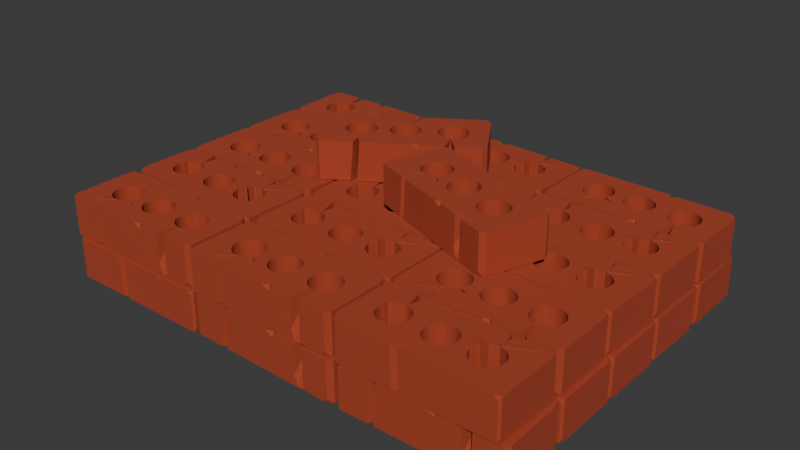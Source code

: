 # Source: bricks_cracks.blend  (saved by Blender 5.2.44; exported with 4.5.12 LTS)
import bpy
from mathutils import Matrix  # noqa: F401  (used for matrix-valued properties, if any)

bpy.ops.wm.read_factory_settings(use_empty=True)
scene = bpy.context.scene
scene.name = 'Scene'

# ---- collections
col_collection = bpy.data.collections.new('Collection'); scene.collection.children.link(col_collection)

# ---- materials (node trees are filled in below, after node groups)
mat_brick = bpy.data.materials.new('Brick')
mat_brick.alpha_threshold = 0.0
mat_brick.use_backface_culling_lightprobe_volume = False
mat_brick.use_transparent_shadow = False
mat_brick.roughness = 0.5
mat_brick.line_color = (0.0, 0.0, 0.0, 1.0)

# ---- material node trees
mat_brick.use_nodes = True; mat_brick.node_tree.nodes.clear()
_N = mat_brick.node_tree.nodes; _L = mat_brick.node_tree.links
n0 = _N.new('ShaderNodeOutputMaterial'); n0.name = 'Material Output'; n0.location = (300, 300)
n1 = _N.new('ShaderNodeBsdfPrincipled'); n1.name = 'Principled BSDF'; n1.location = (10, 300)
n1.inputs[0].default_value = (0.3927, 0.0531, 0.0201, 1.0)
n1.inputs[2].default_value = 1.0
n1.inputs[3].default_value = 1.45
_L.new(n1.outputs[0], n0.inputs[0])
n0.is_active_output = True

# ---- world
world_world = bpy.data.worlds.new('World'); scene.world = world_world
world_world.use_nodes = True; world_world.node_tree.nodes.clear()
_N = world_world.node_tree.nodes; _L = world_world.node_tree.links
n0 = _N.new('ShaderNodeOutputWorld'); n0.name = 'World Output'; n0.location = (300, 300)
n1 = _N.new('ShaderNodeBackground'); n1.name = 'Background'; n1.location = (10, 300)
n1.inputs[0].default_value = (0.05088, 0.05088, 0.05088, 1.0)
_L.new(n1.outputs[0], n0.inputs[0])
n0.is_active_output = True
world_world.color = (0.05088, 0.05088, 0.05088)
world_world.use_sun_shadow = False
world_world.sun_shadow_jitter_overblur = 0.0

# ---- meshes
me_cube = bpy.data.meshes.new('Cube')
me_cube.from_pydata([(-0.08203, 0.0, 0.2147), (-0.08046, -0.016, 0.2147), (-0.08046, 0.016, 0.2147), (-0.07579, -0.03139, 0.2147), (-0.07579, 0.03139, 0.2147), (-0.06821, 0.04557, 0.2147), (-0.05801, 0.05801, 0.2147), (-0.04643, 0.06991, 0.2147), (-0.03224, 0.07749, 0.2147), (0.016, 0.08046, 0.2147), (0.0, 0.08203, 0.2147), (-0.016, 0.08046, 0.2147), (0.06821, 0.04557, 0.2147), (0.05801, 0.05801, 0.2147), (0.04557, 0.06821, 0.2147), (0.03139, 0.07579, 0.2147), (-0.06821, -0.04557, 0.2147), (-0.04557, -0.06821, 0.2147), (-0.05801, -0.05801, 0.2147), (-0.016, -0.08046, 0.2147), (0.01895, -0.0834, 0.2147), (0.002944, -0.08498, 0.2147), (-0.03139, -0.07579, 0.2147), (0.08203, 0.0, 0.2147), (0.08046, -0.016, 0.2147), (0.08046, 0.016, 0.2147), (0.07579, 0.03139, 0.2147), (0.04557, -0.06821, 0.2147), (0.05801, -0.05801, 0.2147), (0.06821, -0.04557, 0.2147), (0.07579, -0.03139, 0.2147), (0.03139, -0.07579, 0.2147), (-0.06821, 0.04557, -0.001972), (-0.05801, 0.05801, -0.001972), (-0.04643, 0.06991, -0.001972), (-0.016, 0.08046, -0.001972), (0.016, 0.08046, -0.001972), (0.0, 0.08203, -0.001972), (-0.03224, 0.07749, -0.001972), (0.08203, 0.0, -0.001972), (0.08046, -0.016, -0.001972), (0.08046, 0.016, -0.001972), (0.07579, 0.03139, -0.001972), (0.07579, -0.03139, -0.001972), (0.06821, 0.04557, -0.001972), (0.05801, 0.05801, -0.001972), (0.04557, 0.06821, -0.001972), (0.03139, 0.07579, -0.001972), (-0.08203, 0.0, -0.001972), (-0.08046, -0.016, -0.001972), (-0.08046, 0.016, -0.001972), (-0.04557, -0.06821, -0.001972), (-0.05801, -0.05801, -0.001972), (-0.06821, -0.04557, -0.001972), (-0.07579, -0.03139, -0.001972), (-0.07579, 0.03139, -0.001972), (-0.03139, -0.07579, -0.001972), (0.01895, -0.0834, -0.001972), (0.002944, -0.08498, -0.001972), (-0.016, -0.08046, -0.001972), (0.06821, -0.04557, -0.001972), (0.03139, -0.07579, -0.001972), (0.04557, -0.06821, -0.001972), (0.05801, -0.05801, -0.001972), (-0.3289, 0.0, 0.2147), (-0.3273, -0.016, 0.2147), (-0.3227, -0.03139, 0.2147), (-0.3273, 0.016, 0.2147), (-0.3234, 0.03286, 0.2147), (-0.2932, 0.06968, 0.2147), (-0.2783, -0.07579, 0.2147), (-0.2924, -0.06821, 0.2147), (-0.3049, -0.05801, 0.2147), (-0.3151, -0.04557, 0.2147), (-0.3239, 0.05073, 0.2147), (-0.3137, 0.06316, 0.2147), (-0.2629, -0.08046, 0.2147), (-0.2155, -0.07579, 0.2147), (-0.2309, -0.08046, 0.2147), (-0.2469, -0.08203, 0.2147), (-0.1648, 0.0, 0.2147), (-0.1664, -0.016, 0.2147), (-0.1874, -0.06021, 0.2147), (-0.1787, -0.04557, 0.2147), (-0.1711, -0.03139, 0.2147), (-0.1998, -0.07042, 0.2147), (-0.2783, 0.07579, 0.2147), (-0.1664, 0.016, 0.2147), (-0.2607, 0.0834, 0.2147), (-0.1697, 0.02667, 0.2147), (-0.1753, 0.03931, 0.2147), (-0.1711, 0.03139, 0.2147), (-0.2447, 0.08498, 0.2147), (-0.1787, 0.04557, 0.2147), (-0.2309, 0.08046, 0.2147), (-0.2155, 0.07579, 0.2147), (-0.1889, 0.05801, 0.2147), (-0.2013, 0.06821, 0.2147), (-0.3289, 0.0, -0.001972), (-0.3273, -0.016, -0.001972), (-0.3227, -0.03139, -0.001972), (-0.3273, 0.016, -0.001972), (-0.3234, 0.03286, -0.001972), (-0.2932, 0.06968, -0.001972), (-0.2783, -0.07579, -0.001972), (-0.2924, -0.06821, -0.001972), (-0.3049, -0.05801, -0.001972), (-0.3151, -0.04557, -0.001972), (-0.3239, 0.05073, -0.001972), (-0.3137, 0.06316, -0.001972), (-0.2629, -0.08046, -0.001972), (-0.2155, -0.07579, -0.001972), (-0.2309, -0.08046, -0.001972), (-0.2469, -0.08203, -0.001972), (-0.1648, 0.0, -0.001972), (-0.1664, -0.016, -0.001972), (-0.1874, -0.06021, -0.001972), (-0.1787, -0.04557, -0.001972), (-0.1711, -0.03139, -0.001972), (-0.1998, -0.07042, -0.001972), (-0.2783, 0.07579, -0.001972), (-0.1664, 0.016, -0.001972), (-0.2607, 0.0834, -0.001972), (-0.1753, 0.03931, -0.001972), (-0.1711, 0.03139, -0.001972), (-0.2447, 0.08498, -0.001972), (-0.1787, 0.04557, -0.001972), (-0.2309, 0.08046, -0.001972), (-0.2155, 0.07579, -0.001972), (-0.1889, 0.05801, -0.001972), (-0.2013, 0.06821, -0.001972), (0.1447, -0.001634, 0.2171), (0.1512, 0.016, 0.2147), (0.1559, 0.03139, 0.2147), (0.1635, 0.04557, 0.2147), (0.1047, 0.07264, 0.2147), (0.2157, 0.08046, 0.2147), (0.2003, 0.07579, 0.2147), (0.2477, 0.08046, 0.2147), (0.23, 0.08554, 0.2177), (0.1861, 0.06821, 0.2147), (0.2773, -0.06821, 0.2147), (0.2897, -0.05801, 0.2147), (0.3137, 0.0, 0.2147), (0.3121, -0.016, 0.2147), (0.3121, 0.016, 0.2147), (0.3075, -0.03139, 0.2147), (0.3075, 0.03139, 0.2147), (0.2999, -0.04557, 0.2147), (0.2999, 0.04557, 0.2147), (0.2897, 0.05801, 0.2147), (0.2773, 0.06821, 0.2147), (0.2631, -0.07579, 0.2147), (0.2631, 0.07579, 0.2147), (0.1511, -0.01522, 0.2147), (0.1512, -0.016, 0.2147), (0.2477, -0.08046, 0.2147), (0.1546, -0.02725, 0.2147), (0.1559, -0.03139, 0.2147), (0.1737, -0.05801, 0.2147), (0.1635, -0.04557, 0.2147), (0.2317, -0.08203, 0.2147), (0.2157, -0.08046, 0.2147), (0.1861, -0.06821, 0.2147), (0.2003, -0.07579, 0.2147), (0.1447, -0.001634, 0.0005018), (0.1512, 0.016, -0.001972), (0.1559, 0.03139, -0.001972), (0.1635, 0.04557, -0.001972), (0.1047, 0.07264, -0.001972), (0.2157, 0.08046, -0.001972), (0.2003, 0.07579, -0.001972), (0.2477, 0.08046, -0.001972), (0.23, 0.08554, 0.001042), (0.1861, 0.06821, -0.001972), (0.2773, -0.06821, -0.001972), (0.2897, -0.05801, -0.001972), (0.3137, 0.0, -0.001972), (0.3121, -0.016, -0.001972), (0.3121, 0.016, -0.001972), (0.3075, -0.03139, -0.001972), (0.3075, 0.03139, -0.001972), (0.2999, -0.04557, -0.001972), (0.2999, 0.04557, -0.001972), (0.2897, 0.05801, -0.001972), (0.2773, 0.06821, -0.001972), (0.2631, -0.07579, -0.001972), (0.2631, 0.07579, -0.001972), (0.1511, -0.01522, -0.001972), (0.1512, -0.016, -0.001972), (0.2477, -0.08046, -0.001972), (0.1546, -0.02725, -0.001972), (0.1559, -0.03139, -0.001972), (0.1737, -0.05801, -0.001972), (0.1635, -0.04557, -0.001972), (0.2317, -0.08203, -0.001972), (0.2157, -0.08046, -0.001972), (0.1861, -0.06821, -0.001972), (0.2003, -0.07579, -0.001972), (-0.4024, -0.1895, 0.2147), (-0.4038, -0.1804, 0.2147), (-0.4024, -0.1895, 0.2147), (-0.4024, -0.1895, -0.001972), (-0.4329, -0.159, -0.001972), (-0.4038, -0.1804, -0.001972), (-0.4024, -0.1895, -0.001972), (-0.4093, 0.1895, 0.2147), (-0.4329, 0.1659, 0.2147), (-0.4329, 0.1659, -0.001972), (0.4329, -0.1787, 0.2147), (0.4221, -0.1895, -0.001972), (0.4206, 0.1895, 0.2147), (0.4211, 0.1858, 0.2147), (0.4206, 0.1895, -0.001972), (0.4329, 0.1772, -0.001972), (0.4211, 0.1858, -0.001972), (-0.4329, -0.1355, 0.2147), (-0.4329, -0.159, 0.1912), (-0.4163, -0.1756, 0.2147), (-0.4139, -0.1729, 0.2147), (0.4005, -0.1895, 0.2147), (0.4221, -0.1895, 0.193), (0.4328, -0.1787, 0.2147), (-0.3852, 0.1895, -0.001972), (-0.4264, 0.1724, -0.001972), (-0.4093, 0.1895, 0.02216), (0.4329, -0.1546, -0.001972), (0.4329, -0.1787, 0.02216), (0.4221, -0.1894, -0.001972), (0.4329, 0.1531, 0.2147), (0.4329, 0.1772, 0.1905), (0.4206, 0.1894, 0.2147), (0.4212, 0.1858, 0.2147), (0.1924, -0.1895, 0.2147), (0.2179, -0.1895, 0.2147), (0.1958, -0.1824, 0.2147), (0.1974, -0.1895, 0.1969), (0.1233, -0.1895, -0.001972), (0.09779, -0.1895, -0.001972), (0.105, -0.1792, -0.001972), (0.1105, -0.1895, -0.001972), (-0.264, 0.1882, 0.0001034), (-0.2088, 0.1895, -0.001972), (-0.264, 0.1882, 0.0001034), (-0.09932, 0.1895, 0.2147), (-0.07378, 0.1679, 0.2134), (-0.04628, 0.1895, 0.2147), (-0.08871, 0.1895, 0.1934), (-0.2563, 0.08383, -0.001972), (0.2284, 0.1255, 0.2147), (0.2286, 0.1255, -0.001972), (-0.02361, -0.07815, -0.001972), (-0.264, 0.1882, 0.0001034), (-0.2131, 0.1885, 0.05613), (-0.2088, 0.1895, -0.00193), (-0.2316, 0.188, 0.002738), (-0.2316, 0.188, 0.002738), (0.2273, 0.1895, -0.001972), (0.261, 0.1895, -0.001972), (0.2286, 0.1256, -0.001972), (0.2286, 0.1256, -0.001972), (-0.05632, -0.1908, -0.001972), (-0.09792, -0.1882, -0.001972), (-0.02911, -0.09045, -0.001972), (-0.02911, -0.09045, -0.001972), (0.2439, 0.1895, 0.2147), (0.2109, 0.1909, 0.2147), (0.2284, 0.1255, 0.2147), (0.2284, 0.1255, 0.2147), (-0.108, -0.1882, 0.2147), (-0.06639, -0.1908, 0.2147), (-0.01433, -0.1059, 0.2147), (-0.01433, -0.1059, 0.2147), (-0.2193, 0.1877, 0.2147), (-0.269, 0.1901, 0.2147), (-0.2424, 0.09014, 0.2147), (-0.2417, 0.09207, 0.2147)], [], [(91, 89, 1, 0, 90), (155, 154, 25, 23, 157), (222, 221, 210, 228, 227, 209), (41, 188, 189, 191, 39), (123, 48, 49, 54, 53, 52, 117, 118, 115, 114, 121, 124), (36, 9, 10, 37), (47, 15, 9, 36), (14, 15, 47, 46), (13, 14, 46, 45), (12, 13, 45, 44), (26, 12, 44, 42), (25, 26, 42, 41), (23, 25, 41, 39), (24, 23, 39, 40), (30, 24, 40, 43), (29, 30, 43, 60), (28, 29, 60, 63), (27, 28, 63, 62), (31, 27, 62, 61), (20, 31, 61, 57), (21, 20, 57, 58), (19, 21, 58, 59), (22, 19, 59, 251, 56), (51, 17, 22, 56), (52, 18, 17, 51), (53, 16, 18, 52), (54, 3, 16, 53), (49, 1, 3, 54), (48, 0, 1, 49), (50, 2, 0, 48), (55, 4, 2, 50), (32, 5, 4, 55), (33, 6, 5, 32), (34, 7, 6, 33), (38, 8, 7, 34), (35, 11, 8, 38), (37, 10, 11, 35), (127, 94, 92, 125), (128, 95, 94, 127), (97, 95, 128, 130), (96, 97, 130, 129), (93, 96, 129, 126), (124, 91, 90, 93, 126, 123), (121, 87, 89, 91, 124), (80, 87, 121, 114), (81, 80, 114, 115), (84, 81, 115, 118), (83, 84, 118, 117), (82, 83, 117, 116), (85, 82, 116, 119), (77, 85, 119, 111), (78, 77, 111, 112), (79, 78, 112, 113), (76, 79, 113, 110), (70, 76, 110, 104), (105, 71, 70, 104), (106, 72, 71, 105), (107, 73, 72, 106), (100, 66, 73, 107), (99, 65, 66, 100), (98, 64, 65, 99), (101, 67, 64, 98), (102, 68, 67, 101), (108, 74, 68, 102), (109, 75, 74, 108), (103, 69, 75, 109), (120, 86, 69, 103), (122, 88, 86, 120), (125, 92, 88, 122, 248), (172, 138, 139, 173), (187, 153, 138, 172), (151, 153, 187, 185), (150, 151, 185, 184), (149, 150, 184, 183), (147, 149, 183, 181), (145, 147, 181, 179), (143, 145, 179, 177), (144, 143, 177, 178), (146, 144, 178, 180), (148, 146, 180, 182), (142, 148, 182, 176), (141, 142, 176, 175), (152, 141, 175, 186), (156, 152, 186, 190), (161, 156, 190, 195), (162, 161, 195, 196), (164, 162, 196, 198), (197, 163, 164, 198), (193, 159, 163, 197), (194, 160, 159, 193), (192, 158, 160, 194), (189, 155, 157, 158, 192, 191), (165, 131, 154, 155, 189, 188), (166, 132, 131, 165), (167, 133, 132, 166), (168, 134, 133, 167), (169, 135, 134, 168), (174, 140, 135, 169), (171, 137, 140, 174), (170, 136, 137, 171), (173, 139, 136, 170), (218, 217, 203, 205, 201), (201, 199, 200), (202, 205, 204), (205, 203, 204), (203, 217, 216, 207, 208), (201, 205, 202, 199), (232, 231, 211, 212), (158, 157, 23, 24, 30, 29, 28, 27, 235, 234, 220, 222, 209, 229, 232, 212, 249, 139, 138, 153, 151, 150, 149, 147, 145, 143, 144, 146, 148, 142, 141, 152, 156, 161, 162, 164, 163, 159, 160), (206, 225, 224, 208, 207), (231, 230, 214, 213, 211), (213, 214, 215), (216, 217, 218, 219), (219, 218, 201, 200), (220, 221, 222), (214, 230, 229, 209, 227, 226), (223, 224, 225), (226, 227, 228), (229, 230, 231, 232), (42, 44, 45, 46, 250, 173, 170, 171, 174, 169, 168, 167, 166, 165, 188, 41), (244, 245, 247), (210, 221, 220, 234, 237), (233, 236, 235), (236, 234, 235), (237, 240, 239), (240, 238, 239), (233, 238, 240, 236), (236, 240, 237, 234), (116, 117, 52, 51, 204, 203, 208, 224, 223, 241, 243, 248, 122, 120, 103, 109, 108, 102, 101, 98, 99, 100, 107, 106, 105, 104, 110, 113, 112, 111, 119), (245, 246, 247), (173, 250, 215, 214, 226, 228, 210, 237, 239, 62, 63, 60, 43, 40, 39, 191, 192, 194, 193, 197, 198, 196, 195, 190, 186, 175, 176, 182, 180, 178, 177, 179, 181, 183, 184, 185, 187, 172), (248, 243, 128, 127, 125), (139, 249, 14, 13, 12, 26, 25, 154, 131, 132, 133, 134, 135, 140, 137, 136), (256, 253, 254, 255), (257, 260, 259), (260, 258, 259), (261, 264, 263), (264, 262, 263), (265, 268, 267), (268, 266, 267), (269, 272, 271), (272, 270, 271), (273, 276, 275), (276, 274, 275), (265, 258, 260, 268), (268, 260, 257, 266), (269, 262, 264, 272), (272, 264, 261, 270), (252, 274, 276, 256), (276, 273, 253), (241, 252, 255, 243), (223, 225, 206, 274, 252, 241), (255, 254, 242, 243), (242, 254, 253, 247, 246, 266, 257), (253, 273, 244, 247), (250, 259, 258, 213, 215), (258, 265, 211, 213), (128, 243, 242, 257, 259, 250, 46, 47, 36, 37, 35, 38, 34, 33, 32, 55, 50, 48, 123, 126, 129, 130), (62, 239, 238, 261, 263, 251, 59, 58, 57, 61), (238, 233, 270, 261), (251, 263, 262, 202, 204, 51, 56), (262, 269, 199, 202), (265, 267, 249, 212, 211), (246, 245, 14, 249, 267, 266), (233, 235, 27, 31, 20, 21, 271, 270), (269, 271, 21, 19, 22, 17, 200, 199), (92, 275, 274, 206, 207, 216, 219, 200, 17, 18, 16, 3, 1, 89, 87, 80, 81, 84, 83, 82, 85, 77, 78, 79, 76, 70, 71, 72, 73, 66, 65, 64, 67, 68, 74, 75, 69, 86, 88), (93, 90, 0, 2, 4, 5, 6, 7, 8, 11, 10, 9, 15, 14, 245, 244, 273, 275, 92, 94, 95, 97, 96), (256, 276, 253), (252, 256, 255)])
me_cube.polygons.foreach_set('material_index', [0, 0, 0, 0, 0, 0, 0, 0, 0, 0, 0, 0, 0, 0, 0, 0, 0, 0, 0, 0, 0, 0, 0, 0, 0, 0, 0, 0, 0, 0, 0, 0, 0, 0, 0, 0, 0, 2800, 2800, 2800, 2800, 2800, 2800, 2800, 2800, 2800, 2800, 2800, 2800, 2800, 2800, 2800, 2800, 2800, 2800, 2800, 2800, 2800, 2800, 2800, 2800, 2800, 2800, 2800, 2800, 2800, 2800, 2800, 2800, 0, 0, 0, 0, 0, 0, 0, 0, 0, 0, 0, 0, 0, 0, 0, 0, 0, 0, 0, 0, 0, 0, 0, 0, 0, 0, 0, 0, 0, 0, 0, 0, 0, 0, 0, 0, 0, 0, 0, 0, 0, 0, 0, 0, 0, 0, 0, 0, 0, 0, 0, 0, 0, 0, 0, 0, 0, 0, 0, 0, 0, 0, 0, 0, 0, 0, 0, 0, 0, 0, 0, 0, 0, 0, 0, 0, 0, 0, 0, 0, 0, 0, 0, 0, 0, 0, 0, 0, 0, 0, 0, 0, 0, 0, 0, 0, 0, 0, 0, 0, 0])
_uv = me_cube.uv_layers.new(name='UVMap')
_uv.uv.foreach_set('vector', [0.7994, 0.6043, 0.799, 0.6074, 0.7732, 0.6356, 0.7737, 0.625, 0.8006, 0.5991, 0.7063, 0.6356, 0.7064, 0.635, 0.7268, 0.6144, 0.7263, 0.625, 0.7053, 0.643, 0.625, 0.7429, 0.6, 0.7531, 0.375, 0.7531, 0.375, 0.7531, 0.4028, 0.7429, 0.625, 0.7429, 0.2732, 0.6144, 0.2936, 0.635, 0.2937, 0.6356, 0.2947, 0.643, 0.2737, 0.625, 0.1994, 0.5991, 0.2263, 0.625, 0.2268, 0.6356, 0.2281, 0.6457, 0.2303, 0.6551, 0.2332, 0.6633, 0.1984, 0.6551, 0.2006, 0.6457, 0.2019, 0.6356, 0.2024, 0.625, 0.2019, 0.6144, 0.2006, 0.6043, 0.9688, 0.7509, 0.9688, 0.6469, 1.0, 0.6469, 1.0, 0.7509, 0.9375, 0.7509, 0.9375, 0.6469, 0.9688, 0.6469, 0.9688, 0.7509, 0.9062, 0.6469, 0.9375, 0.6469, 0.9375, 0.7509, 0.9062, 0.7509, 0.875, 0.6469, 0.9062, 0.6469, 0.9062, 0.7509, 0.875, 0.7509, 0.8438, 0.6469, 0.875, 0.6469, 0.875, 0.7509, 0.8438, 0.7509, 0.8125, 0.6469, 0.8438, 0.6469, 0.8438, 0.7509, 0.8125, 0.7509, 0.7812, 0.6469, 0.8125, 0.6469, 0.8125, 0.7509, 0.7812, 0.7509, 0.75, 0.6469, 0.7812, 0.6469, 0.7812, 0.7509, 0.75, 0.7509, 0.7188, 0.6469, 0.75, 0.6469, 0.75, 0.7509, 0.7188, 0.7509, 0.6875, 0.6469, 0.7188, 0.6469, 0.7188, 0.7509, 0.6875, 0.7509, 0.6562, 0.6469, 0.6875, 0.6469, 0.6875, 0.7509, 0.6562, 0.7509, 0.625, 0.6469, 0.6562, 0.6469, 0.6562, 0.7509, 0.625, 0.7509, 0.5938, 0.6469, 0.625, 0.6469, 0.625, 0.7509, 0.5938, 0.7509, 0.5625, 0.6469, 0.5938, 0.6469, 0.5938, 0.7509, 0.5625, 0.7509, 0.5312, 0.6469, 0.5625, 0.6469, 0.5625, 0.7509, 0.5312, 0.7509, 0.5, 0.6469, 0.5312, 0.6469, 0.5312, 0.7509, 0.5, 0.7509, 0.4688, 0.6469, 0.5, 0.6469, 0.5, 0.7509, 0.4688, 0.7509, 0.4375, 0.6469, 0.4688, 0.6469, 0.4688, 0.7509, 0.4533, 0.7509, 0.4375, 0.7509, 0.4062, 0.7509, 0.4062, 0.6469, 0.4375, 0.6469, 0.4375, 0.7509, 0.375, 0.7509, 0.375, 0.6469, 0.4062, 0.6469, 0.4062, 0.7509, 0.3438, 0.7509, 0.3438, 0.6469, 0.375, 0.6469, 0.375, 0.7509, 0.3125, 0.7509, 0.3125, 0.6469, 0.3438, 0.6469, 0.3438, 0.7509, 0.2812, 0.7509, 0.2812, 0.6469, 0.3125, 0.6469, 0.3125, 0.7509, 0.25, 0.7509, 0.25, 0.6469, 0.2812, 0.6469, 0.2812, 0.7509, 0.2188, 0.7509, 0.2188, 0.6469, 0.25, 0.6469, 0.25, 0.7509, 0.1875, 0.7509, 0.1875, 0.6469, 0.2188, 0.6469, 0.2188, 0.7509, 0.1562, 0.7509, 0.1562, 0.6469, 0.1875, 0.6469, 0.1875, 0.7509, 0.125, 0.7509, 0.125, 0.6469, 0.1562, 0.6469, 0.1562, 0.7509, 0.09375, 0.7509, 0.09375, 0.6469, 0.125, 0.6469, 0.125, 0.7509, 0.0625, 0.7509, 0.0625, 0.6469, 0.09375, 0.6469, 0.09375, 0.7509, 0.03125, 0.7509, 0.03125, 0.6469, 0.0625, 0.6469, 0.0625, 0.7509, 0.0, 0.7509, 0.0, 0.6469, 0.03125, 0.6469, 0.03125, 0.7509, 0.9688, 0.7509, 0.9688, 0.6469, 1.0, 0.6469, 1.0, 0.7509, 0.9375, 0.7509, 0.9375, 0.6469, 0.9688, 0.6469, 0.9688, 0.7509, 0.9062, 0.6469, 0.9375, 0.6469, 0.9375, 0.7509, 0.9062, 0.7509, 0.875, 0.6469, 0.9062, 0.6469, 0.9062, 0.7509, 0.875, 0.7509, 0.8438, 0.6469, 0.875, 0.6469, 0.875, 0.7509, 0.8438, 0.7509, 0.8125, 0.7509, 0.8125, 0.6469, 0.8299, 0.6469, 0.8438, 0.6469, 0.8438, 0.7509, 0.8299, 0.7509, 0.7812, 0.7509, 0.7812, 0.6469, 0.8029, 0.6469, 0.8125, 0.6469, 0.8125, 0.7509, 0.75, 0.6469, 0.7812, 0.6469, 0.7812, 0.7509, 0.75, 0.7509, 0.7188, 0.6469, 0.75, 0.6469, 0.75, 0.7509, 0.7188, 0.7509, 0.6875, 0.6469, 0.7188, 0.6469, 0.7188, 0.7509, 0.6875, 0.7509, 0.6562, 0.6469, 0.6875, 0.6469, 0.6875, 0.7509, 0.6562, 0.7509, 0.625, 0.6469, 0.6562, 0.6469, 0.6562, 0.7509, 0.625, 0.7509, 0.5938, 0.6469, 0.625, 0.6469, 0.625, 0.7509, 0.5938, 0.7509, 0.5625, 0.6469, 0.5938, 0.6469, 0.5938, 0.7509, 0.5625, 0.7509, 0.5312, 0.6469, 0.5625, 0.6469, 0.5625, 0.7509, 0.5312, 0.7509, 0.5, 0.6469, 0.5312, 0.6469, 0.5312, 0.7509, 0.5, 0.7509, 0.4688, 0.6469, 0.5, 0.6469, 0.5, 0.7509, 0.4688, 0.7509, 0.4375, 0.6469, 0.4688, 0.6469, 0.4688, 0.7509, 0.4375, 0.7509, 0.4062, 0.7509, 0.4062, 0.6469, 0.4375, 0.6469, 0.4375, 0.7509, 0.375, 0.7509, 0.375, 0.6469, 0.4062, 0.6469, 0.4062, 0.7509, 0.3438, 0.7509, 0.3438, 0.6469, 0.375, 0.6469, 0.375, 0.7509, 0.3125, 0.7509, 0.3125, 0.6469, 0.3438, 0.6469, 0.3438, 0.7509, 0.2812, 0.7509, 0.2812, 0.6469, 0.3125, 0.6469, 0.3125, 0.7509, 0.25, 0.7509, 0.25, 0.6469, 0.2812, 0.6469, 0.2812, 0.7509, 0.2188, 0.7509, 0.2188, 0.6469, 0.25, 0.6469, 0.25, 0.7509, 0.1875, 0.7509, 0.1875, 0.6469, 0.2188, 0.6469, 0.2188, 0.7509, 0.1562, 0.7509, 0.1562, 0.6469, 0.1875, 0.6469, 0.1875, 0.7509, 0.125, 0.7509, 0.125, 0.6469, 0.1562, 0.6469, 0.1562, 0.7509, 0.09375, 0.7509, 0.09375, 0.6469, 0.125, 0.6469, 0.125, 0.7509, 0.0625, 0.7509, 0.0625, 0.6469, 0.09375, 0.6469, 0.09375, 0.7509, 0.03125, 0.7509, 0.03125, 0.6469, 0.0625, 0.6469, 0.0625, 0.7509, 0.0, 0.7509, 0.0, 0.6469, 0.03125, 0.6469, 0.03125, 0.7509, 0.0227, 0.7509, 0.9688, 0.7509, 0.9688, 0.6469, 1.0, 0.6469, 1.0, 0.7509, 0.9375, 0.7509, 0.9375, 0.6469, 0.9688, 0.6469, 0.9688, 0.7509, 0.9062, 0.6469, 0.9375, 0.6469, 0.9375, 0.7509, 0.9062, 0.7509, 0.875, 0.6469, 0.9062, 0.6469, 0.9062, 0.7509, 0.875, 0.7509, 0.8438, 0.6469, 0.875, 0.6469, 0.875, 0.7509, 0.8438, 0.7509, 0.8125, 0.6469, 0.8438, 0.6469, 0.8438, 0.7509, 0.8125, 0.7509, 0.7812, 0.6469, 0.8125, 0.6469, 0.8125, 0.7509, 0.7812, 0.7509, 0.75, 0.6469, 0.7812, 0.6469, 0.7812, 0.7509, 0.75, 0.7509, 0.7188, 0.6469, 0.75, 0.6469, 0.75, 0.7509, 0.7188, 0.7509, 0.6875, 0.6469, 0.7188, 0.6469, 0.7188, 0.7509, 0.6875, 0.7509, 0.6562, 0.6469, 0.6875, 0.6469, 0.6875, 0.7509, 0.6562, 0.7509, 0.625, 0.6469, 0.6562, 0.6469, 0.6562, 0.7509, 0.625, 0.7509, 0.5938, 0.6469, 0.625, 0.6469, 0.625, 0.7509, 0.5938, 0.7509, 0.5625, 0.6469, 0.5938, 0.6469, 0.5938, 0.7509, 0.5625, 0.7509, 0.5312, 0.6469, 0.5625, 0.6469, 0.5625, 0.7509, 0.5312, 0.7509, 0.5, 0.6469, 0.5312, 0.6469, 0.5312, 0.7509, 0.5, 0.7509, 0.4688, 0.6469, 0.5, 0.6469, 0.5, 0.7509, 0.4688, 0.7509, 0.4375, 0.6469, 0.4688, 0.6469, 0.4688, 0.7509, 0.4375, 0.7509, 0.4062, 0.7509, 0.4062, 0.6469, 0.4375, 0.6469, 0.4375, 0.7509, 0.375, 0.7509, 0.375, 0.6469, 0.4062, 0.6469, 0.4062, 0.7509, 0.3438, 0.7509, 0.3438, 0.6469, 0.375, 0.6469, 0.375, 0.7509, 0.3125, 0.7509, 0.3125, 0.6469, 0.3438, 0.6469, 0.3438, 0.7509, 0.2812, 0.7509, 0.2812, 0.6469, 0.3041, 0.6469, 0.3125, 0.6469, 0.3125, 0.7509, 0.3041, 0.7509, 0.25, 0.7509, 0.25, 0.6469, 0.2797, 0.6469, 0.2812, 0.6469, 0.2812, 0.7509, 0.2797, 0.7509, 0.2188, 0.7509, 0.2188, 0.6469, 0.25, 0.6469, 0.25, 0.7509, 0.1875, 0.7509, 0.1875, 0.6469, 0.2188, 0.6469, 0.2188, 0.7509, 0.1562, 0.7509, 0.1562, 0.6469, 0.1875, 0.6469, 0.1875, 0.7509, 0.125, 0.7509, 0.125, 0.6469, 0.1562, 0.6469, 0.1562, 0.7509, 0.09375, 0.7509, 0.09375, 0.6469, 0.125, 0.6469, 0.125, 0.7509, 0.0625, 0.7509, 0.0625, 0.6469, 0.09375, 0.6469, 0.09375, 0.7509, 0.03125, 0.7509, 0.03125, 0.6469, 0.0625, 0.6469, 0.0625, 0.7509, 0.0, 0.7509, 0.0, 0.6469, 0.03125, 0.6469, 0.03125, 0.7509, 0.625, 0.001414, 0.5979, 0.02012, 0.375, 0.02012, 0.375, -0.01423, 0.625, -0.01423, 0.625, 0.9912, 0.625, 0.9912, 0.625, 0.9916, 0.375, 0.0, 0.375, -1.468e-08, 0.375, 0.006012, 0.375, -1.468e-08, 0.375, 0.02012, 0.375, 0.006012, 0.375, 0.02012, 0.5979, 0.02012, 0.625, 0.03561, 0.625, 0.2344, 0.375, 0.2344, 0.625, 0.9912, 0.375, 0.9912, 0.375, 0.9912, 0.625, 0.9912, 0.625, 0.4966, 0.625, 0.4965, 0.625, 0.4965, 0.625, 0.4966, 0.705, 0.6457, 0.7053, 0.643, 0.7263, 0.625, 0.7268, 0.6356, 0.7281, 0.6457, 0.7303, 0.6551, 0.7332, 0.6633, 0.7368, 0.67, 0.6935, 0.7453, 0.6871, 0.75, 0.6344, 0.75, 0.625, 0.7429, 0.625, 0.7429, 0.625, 0.524, 0.6284, 0.5024, 0.6284, 0.5024, 0.684, 0.5422, 0.6831, 0.5709, 0.6785, 0.5719, 0.674, 0.575, 0.6699, 0.58, 0.6663, 0.5867, 0.6634, 0.5949, 0.6612, 0.6043, 0.6599, 0.6144, 0.6594, 0.625, 0.6599, 0.6356, 0.6612, 0.6457, 0.6634, 0.6551, 0.6663, 0.6633, 0.6699, 0.67, 0.674, 0.675, 0.6785, 0.6781, 0.6831, 0.6791, 0.6877, 0.6781, 0.6922, 0.675, 0.6963, 0.67, 0.6998, 0.6633, 0.7028, 0.6551, 0.625, 0.2568, 0.4028, 0.2568, 0.375, 0.2406, 0.375, 0.2344, 0.625, 0.2344, 0.625, 0.4965, 0.5972, 0.5081, 0.375, 0.5081, 0.375, 0.4965, 0.625, 0.4965, 0.3718, 0.5023, 0.375, 0.5081, 0.3716, 0.5024, 0.875, 0.7144, 0.5979, 0.02012, 0.625, 0.001414, 0.625, 0.9945, 0.625, 0.9945, 0.625, 0.9952, 0.625, 0.9912, 0.625, 0.9916, 0.6344, 0.75, 0.6, 0.7531, 0.625, 0.7429, 0.375, 0.5081, 0.5972, 0.5081, 0.625, 0.524, 0.625, 0.7429, 0.4028, 0.7429, 0.375, 0.727, 0.375, 0.2638, 0.1269, 0.5113, 0.4028, 0.2568, 0.375, 0.727, 0.4028, 0.7429, 0.375, 0.7531, 0.625, 0.524, 0.5972, 0.5081, 0.625, 0.4965, 0.625, 0.4966, 0.2719, 0.6043, 0.2697, 0.5949, 0.2668, 0.5867, 0.2632, 0.58, 0.316, 0.5422, 0.3169, 0.5709, 0.3123, 0.5719, 0.3078, 0.575, 0.3037, 0.58, 0.3002, 0.5867, 0.2972, 0.5949, 0.295, 0.6043, 0.2937, 0.6144, 0.2932, 0.625, 0.2936, 0.635, 0.2732, 0.6144, 0.625, 0.3463, 0.7657, 0.5125, 0.6005, 0.3494, 0.375, 0.7531, 0.6, 0.7531, 0.625, 0.7594, 0.625, 0.8121, 0.375, 0.8394, 0.625, 0.8194, 0.6071, 0.8178, 0.625, 0.8185, 0.6071, 0.8178, 0.625, 0.8158, 0.625, 0.8185, 0.2819, 0.75, 0.2819, 0.75, 0.2803, 0.7432, 0.2819, 0.75, 0.2782, 0.75, 0.2803, 0.7432, 0.625, 0.8194, 0.375, 0.8468, 0.375, 0.8431, 0.6071, 0.8178, 0.6071, 0.8178, 0.375, 0.8431, 0.375, 0.8394, 0.625, 0.8121, 0.1955, 0.6633, 0.1984, 0.6551, 0.2332, 0.6633, 0.2368, 0.67, 0.1334, 0.744, 0.125, 0.7299, 0.125, 0.5156, 0.1269, 0.5113, 0.1388, 0.5, 0.1744, 0.5, 0.1729, 0.5019, 0.1754, 0.5716, 0.1741, 0.5719, 0.1696, 0.575, 0.1655, 0.58, 0.162, 0.5867, 0.159, 0.5949, 0.1568, 0.6043, 0.1555, 0.6144, 0.155, 0.625, 0.1555, 0.6356, 0.1568, 0.6457, 0.159, 0.6551, 0.162, 0.6633, 0.1655, 0.67, 0.1696, 0.675, 0.1741, 0.6781, 0.1787, 0.6791, 0.1833, 0.6781, 0.1878, 0.675, 0.1919, 0.67, 0.7657, 0.5125, 0.7634, 0.5, 0.6005, 0.3494, 0.3169, 0.5709, 0.316, 0.5422, 0.3716, 0.5024, 0.375, 0.5081, 0.375, 0.727, 0.3719, 0.75, 0.3719, 0.75, 0.2856, 0.75, 0.2803, 0.7432, 0.2632, 0.67, 0.2668, 0.6633, 0.2697, 0.6551, 0.2719, 0.6457, 0.2732, 0.6356, 0.2737, 0.625, 0.2947, 0.643, 0.295, 0.6457, 0.2972, 0.6551, 0.3002, 0.6633, 0.3037, 0.67, 0.3078, 0.675, 0.3123, 0.6781, 0.3169, 0.6791, 0.3215, 0.6781, 0.326, 0.675, 0.3301, 0.67, 0.3337, 0.6633, 0.3366, 0.6551, 0.3388, 0.6457, 0.3401, 0.6356, 0.3406, 0.625, 0.3401, 0.6144, 0.3388, 0.6043, 0.3366, 0.5949, 0.3337, 0.5867, 0.3301, 0.58, 0.326, 0.575, 0.3215, 0.5719, 0.1754, 0.5716, 0.1729, 0.5019, 0.1878, 0.575, 0.1833, 0.5719, 0.1787, 0.5709, 0.6831, 0.5709, 0.684, 0.5422, 0.7368, 0.58, 0.7332, 0.5867, 0.7303, 0.5949, 0.7281, 0.6043, 0.7268, 0.6144, 0.7064, 0.635, 0.7068, 0.625, 0.7063, 0.6144, 0.705, 0.6043, 0.7028, 0.5949, 0.6998, 0.5867, 0.6963, 0.58, 0.6922, 0.575, 0.6877, 0.5719, 0.2514, 0.4297, 0.3554, 0.3816, 0.3515, 0.3439, 0.2514, 0.4297, 0.3107, 0.5003, 0.316, 0.5422, 0.316, 0.5422, 0.316, 0.5422, 0.3155, 0.5006, 0.316, 0.5422, 0.2471, 0.7367, 0.2416, 0.6847, 0.2416, 0.6847, 0.2416, 0.6847, 0.1975, 0.75, 0.2416, 0.6847, 0.6815, 0.5, 0.684, 0.5422, 0.684, 0.5422, 0.684, 0.5422, 0.7166, 0.5, 0.684, 0.5422, 0.625, 0.9304, 0.625, 0.8791, 0.625, 0.8791, 0.7548, 0.6933, 0.7618, 0.7138, 0.7548, 0.6933, 0.625, 0.3463, 0.6148, 0.3173, 0.6146, 0.3173, 0.6148, 0.3173, 0.6074, 0.3171, 0.6146, 0.3173, 0.625, 0.4454, 0.375, 0.4504, 0.3855, 0.4698, 0.625, 0.4414, 0.625, 0.4414, 0.3855, 0.4698, 0.375, 0.4406, 0.625, 0.4084, 0.625, 0.9304, 0.375, 0.9275, 0.394, 0.8857, 0.625, 0.8791, 0.625, 0.8791, 0.394, 0.8857, 0.375, 0.8648, 0.625, 0.8677, 0.2747, 0.3997, 0.625, 0.286, 0.6148, 0.3173, 0.2514, 0.4297, 0.6148, 0.3173, 0.625, 0.3463, 0.3554, 0.3816, 0.375, 0.2994, 0.375, 0.2994, 0.2633, 0.4219, 0.375, 0.2994, 0.375, 0.2638, 0.4028, 0.2568, 0.625, 0.2568, 0.625, 0.286, 0.2747, 0.3997, 0.375, 0.2994, 0.2514, 0.4297, 0.3515, 0.3439, 0.375, 0.3147, 0.1729, 0.5019, 0.375, 0.3147, 0.3515, 0.3439, 0.3554, 0.3816, 0.6005, 0.3494, 0.625, 0.3616, 0.625, 0.4084, 0.375, 0.4406, 0.3554, 0.3816, 0.625, 0.3463, 0.625, 0.3463, 0.6005, 0.3494, 0.316, 0.5422, 0.316, 0.5422, 0.3254, 0.5, 0.3715, 0.5, 0.3716, 0.5024, 0.375, 0.4504, 0.625, 0.4454, 0.625, 0.4965, 0.375, 0.4965, 0.1878, 0.575, 0.1729, 0.5019, 0.1897, 0.5, 0.3107, 0.5003, 0.316, 0.5422, 0.316, 0.5422, 0.2632, 0.58, 0.2591, 0.575, 0.2546, 0.5719, 0.25, 0.5709, 0.2454, 0.5719, 0.2409, 0.575, 0.2368, 0.58, 0.2332, 0.5867, 0.2303, 0.5949, 0.2281, 0.6043, 0.2268, 0.6144, 0.2263, 0.625, 0.1994, 0.5991, 0.1984, 0.5949, 0.1955, 0.5867, 0.1919, 0.58, 0.2632, 0.67, 0.2803, 0.7432, 0.2782, 0.75, 0.2471, 0.7367, 0.2416, 0.6847, 0.2432, 0.6766, 0.2454, 0.6781, 0.25, 0.6791, 0.2546, 0.6781, 0.2591, 0.675, 0.375, 0.8468, 0.625, 0.8194, 0.625, 0.8677, 0.375, 0.8648, 0.2432, 0.6766, 0.2416, 0.6847, 0.1975, 0.75, 0.1338, 0.75, 0.1334, 0.744, 0.2368, 0.67, 0.2409, 0.675, 0.375, 0.9275, 0.625, 0.9304, 0.625, 0.9912, 0.375, 0.9912, 0.6815, 0.5, 0.684, 0.5422, 0.684, 0.5422, 0.6284, 0.5024, 0.6285, 0.5, 0.7634, 0.5, 0.7657, 0.5125, 0.7368, 0.58, 0.684, 0.5422, 0.684, 0.5422, 0.7166, 0.5, 0.6944, 0.75, 0.6935, 0.7453, 0.7368, 0.67, 0.7409, 0.675, 0.7454, 0.6781, 0.75, 0.6791, 0.7548, 0.6933, 0.7427, 0.75, 0.8054, 0.75, 0.7548, 0.6933, 0.75, 0.6791, 0.7546, 0.6781, 0.7591, 0.675, 0.7632, 0.67, 0.8666, 0.744, 0.8662, 0.75, 0.8213, 0.5709, 0.8206, 0.5674, 0.839, 0.5, 0.8682, 0.5, 0.875, 0.5156, 0.875, 0.7144, 0.8695, 0.7391, 0.8666, 0.744, 0.7632, 0.67, 0.7668, 0.6633, 0.7697, 0.6551, 0.7719, 0.6457, 0.7732, 0.6356, 0.799, 0.6074, 0.7981, 0.6144, 0.7976, 0.625, 0.7981, 0.6356, 0.7994, 0.6457, 0.8016, 0.6551, 0.8045, 0.6633, 0.8081, 0.67, 0.8122, 0.675, 0.8167, 0.6781, 0.8213, 0.6791, 0.8259, 0.6781, 0.8304, 0.675, 0.8345, 0.67, 0.838, 0.6633, 0.841, 0.6551, 0.8432, 0.6457, 0.8445, 0.6356, 0.845, 0.625, 0.8445, 0.6144, 0.8432, 0.6043, 0.841, 0.5949, 0.838, 0.5867, 0.8345, 0.58, 0.8304, 0.575, 0.8259, 0.5719, 0.8016, 0.5949, 0.8006, 0.5991, 0.7737, 0.625, 0.7732, 0.6144, 0.7719, 0.6043, 0.7697, 0.5949, 0.7668, 0.5867, 0.7632, 0.58, 0.7591, 0.575, 0.7546, 0.5719, 0.75, 0.5709, 0.7454, 0.5719, 0.7409, 0.575, 0.7368, 0.58, 0.7657, 0.5125, 0.7787, 0.5, 0.7787, 0.5, 0.8206, 0.5674, 0.8213, 0.5709, 0.8167, 0.5719, 0.8122, 0.575, 0.8081, 0.58, 0.8045, 0.5867, 0.2514, 0.4297, 0.6148, 0.3173, 0.3554, 0.3816, 0.2747, 0.3997, 0.2514, 0.4297, 0.2514, 0.4297])
me_cube.materials.append(mat_brick)
me_cube.use_mirror_vertex_groups = False
me_cube.update()

# ---- objects
ob_brick_col = bpy.data.objects.new('brick-col', me_cube)
ob_brick_001_col = bpy.data.objects.new('brick.001-col', me_cube)
ob_brick_002_col = bpy.data.objects.new('brick.002-col', me_cube)
ob_brick_003_col = bpy.data.objects.new('brick.003-col', me_cube)
ob_brick_004_col = bpy.data.objects.new('brick.004-col', me_cube)
ob_brick_005_col = bpy.data.objects.new('brick.005-col', me_cube)
ob_brick_006_col = bpy.data.objects.new('brick.006-col', me_cube)
ob_brick_007_col = bpy.data.objects.new('brick.007-col', me_cube)
ob_brick_008_col = bpy.data.objects.new('brick.008-col', me_cube)
ob_brick_009_col = bpy.data.objects.new('brick.009-col', me_cube)
ob_brick_010_col = bpy.data.objects.new('brick.010-col', me_cube)
ob_brick_011_col = bpy.data.objects.new('brick.011-col', me_cube)
ob_brick_012_col = bpy.data.objects.new('brick.012-col', me_cube)
ob_brick_013_col = bpy.data.objects.new('brick.013-col', me_cube)
ob_brick_014_col = bpy.data.objects.new('brick.014-col', me_cube)
ob_brick_015_col = bpy.data.objects.new('brick.015-col', me_cube)
ob_brick_016_col = bpy.data.objects.new('brick.016-col', me_cube)
ob_brick_017_col = bpy.data.objects.new('brick.017-col', me_cube)
ob_brick_018_col = bpy.data.objects.new('brick.018-col', me_cube)
ob_brick_019_col = bpy.data.objects.new('brick.019-col', me_cube)
ob_brick_020_col = bpy.data.objects.new('brick.020-col', me_cube)
ob_brick_021_col = bpy.data.objects.new('brick.021-col', me_cube)
ob_brick_022_col = bpy.data.objects.new('brick.022-col', me_cube)
ob_brick_023_col = bpy.data.objects.new('brick.023-col', me_cube)
ob_brick_024_col = bpy.data.objects.new('brick.024-col', me_cube)
ob_brick_025_col = bpy.data.objects.new('brick.025-col', me_cube)
ob_brick_026_col = bpy.data.objects.new('brick.026-col', me_cube)
ob_brick_027_col = bpy.data.objects.new('brick.027-col', me_cube)
ob_brick_028_col = bpy.data.objects.new('brick.028-col', me_cube)
ob_brick_029_col = bpy.data.objects.new('brick.029-col', me_cube)
ob_brick_030_col = bpy.data.objects.new('brick.030-col', me_cube)
ob_brick_031_col = bpy.data.objects.new('brick.031-col', me_cube)

# ---- transforms, parenting, visibility, modifiers, constraints
ob_brick_col.location = (0.0, 0.0, 0.0)
ob_brick_col.rotation_euler = (0.0, -0.0, 3.155)
ob_brick_col.lock_rotations_4d = False
ob_brick_col.empty_display_type = 'ARROWS'
ob_brick_col.lineart.crease_threshold = 0.0
ob_brick_001_col.location = (0.0, 0.3923, 0.0)
ob_brick_001_col.rotation_euler = (0.0, -0.0, 3.142)
ob_brick_001_col.lock_rotations_4d = False
ob_brick_001_col.empty_display_type = 'ARROWS'
ob_brick_001_col.lineart.crease_threshold = 0.0
ob_brick_002_col.location = (0.0, 0.7828, 0.0)
ob_brick_002_col.rotation_euler = (0.0, -0.0, 0.01345)
ob_brick_002_col.lock_rotations_4d = False
ob_brick_002_col.empty_display_type = 'ARROWS'
ob_brick_002_col.lineart.crease_threshold = 0.0
ob_brick_003_col.location = (0.0, -0.7775, 0.0)
ob_brick_003_col.rotation_euler = (0.0, -0.0, 3.122)
ob_brick_003_col.lock_rotations_4d = False
ob_brick_003_col.empty_display_type = 'ARROWS'
ob_brick_003_col.lineart.crease_threshold = 0.0
ob_brick_004_col.location = (0.0, -0.3869, 0.0)
ob_brick_004_col.rotation_euler = (0.0, -0.0, -0.0005716)
ob_brick_004_col.lock_rotations_4d = False
ob_brick_004_col.empty_display_type = 'ARROWS'
ob_brick_004_col.lineart.crease_threshold = 0.0
ob_brick_005_col.location = (0.8893, 0.0, 0.0)
ob_brick_005_col.rotation_euler = (0.0, -0.0, -0.0005716)
ob_brick_005_col.lock_rotations_4d = False
ob_brick_005_col.empty_display_type = 'ARROWS'
ob_brick_005_col.lineart.crease_threshold = 0.0
ob_brick_006_col.location = (0.8893, 0.3923, 0.0)
ob_brick_006_col.rotation_euler = (0.0, -0.0, 3.122)
ob_brick_006_col.lock_rotations_4d = False
ob_brick_006_col.empty_display_type = 'ARROWS'
ob_brick_006_col.lineart.crease_threshold = 0.0
ob_brick_007_col.location = (0.8893, 0.7828, 0.0)
ob_brick_007_col.rotation_euler = (0.0, -0.0, 0.01345)
ob_brick_007_col.lock_rotations_4d = False
ob_brick_007_col.empty_display_type = 'ARROWS'
ob_brick_007_col.lineart.crease_threshold = 0.0
ob_brick_008_col.location = (0.8893, -0.7775, 0.0)
ob_brick_008_col.rotation_euler = (0.0, -0.0, 3.154)
ob_brick_008_col.lock_rotations_4d = False
ob_brick_008_col.empty_display_type = 'ARROWS'
ob_brick_008_col.lineart.crease_threshold = 0.0
ob_brick_009_col.location = (0.8893, -0.3869, 0.0)
ob_brick_009_col.lock_rotations_4d = False
ob_brick_009_col.empty_display_type = 'ARROWS'
ob_brick_009_col.lineart.crease_threshold = 0.0
ob_brick_010_col.location = (-0.8826, 0.0, 0.0)
ob_brick_010_col.rotation_euler = (0.0, -0.0, 3.122)
ob_brick_010_col.lock_rotations_4d = False
ob_brick_010_col.empty_display_type = 'ARROWS'
ob_brick_010_col.lineart.crease_threshold = 0.0
ob_brick_011_col.location = (-0.8826, 0.3923, 0.0)
ob_brick_011_col.rotation_euler = (0.0, -0.0, 0.01288)
ob_brick_011_col.lock_rotations_4d = False
ob_brick_011_col.empty_display_type = 'ARROWS'
ob_brick_011_col.lineart.crease_threshold = 0.0
ob_brick_012_col.location = (-0.8826, 0.7828, 0.0)
ob_brick_012_col.rotation_euler = (0.0, -0.0, 3.142)
ob_brick_012_col.lock_rotations_4d = False
ob_brick_012_col.empty_display_type = 'ARROWS'
ob_brick_012_col.lineart.crease_threshold = 0.0
ob_brick_013_col.location = (-0.8826, -0.7775, 0.0)
ob_brick_013_col.lock_rotations_4d = False
ob_brick_013_col.empty_display_type = 'ARROWS'
ob_brick_013_col.lineart.crease_threshold = 0.0
ob_brick_014_col.location = (-0.8826, -0.3869, 0.0)
ob_brick_014_col.rotation_euler = (0.0, -0.0, 3.142)
ob_brick_014_col.lock_rotations_4d = False
ob_brick_014_col.empty_display_type = 'ARROWS'
ob_brick_014_col.lineart.crease_threshold = 0.0
ob_brick_015_col.location = (-0.01191, 0.01516, 0.2219)
ob_brick_015_col.rotation_euler = (0.0, -0.0, 6.282)
ob_brick_015_col.lock_rotations_4d = False
ob_brick_015_col.empty_display_type = 'ARROWS'
ob_brick_015_col.lineart.crease_threshold = 0.0
ob_brick_016_col.location = (-0.01764, -0.3771, 0.2219)
ob_brick_016_col.rotation_euler = (0.0, -0.0, 6.269)
ob_brick_016_col.lock_rotations_4d = False
ob_brick_016_col.empty_display_type = 'ARROWS'
ob_brick_016_col.lineart.crease_threshold = 0.0
ob_brick_017_col.location = (-0.02335, -0.7676, 0.2219)
ob_brick_017_col.rotation_euler = (0.0, -0.0, 3.14)
ob_brick_017_col.lock_rotations_4d = False
ob_brick_017_col.empty_display_type = 'ARROWS'
ob_brick_017_col.lineart.crease_threshold = 0.0
ob_brick_018_col.location = (-0.0005475, 0.7926, 0.2219)
ob_brick_018_col.rotation_euler = (0.0, -0.0, 6.249)
ob_brick_018_col.lock_rotations_4d = False
ob_brick_018_col.empty_display_type = 'ARROWS'
ob_brick_018_col.lineart.crease_threshold = 0.0
ob_brick_019_col.location = (-0.006255, 0.4021, 0.2219)
ob_brick_019_col.rotation_euler = (0.0, -0.0, 3.126)
ob_brick_019_col.lock_rotations_4d = False
ob_brick_019_col.empty_display_type = 'ARROWS'
ob_brick_019_col.lineart.crease_threshold = 0.0
ob_brick_020_col.location = (-0.9011, 0.02816, 0.2219)
ob_brick_020_col.rotation_euler = (0.0, -0.0, 3.126)
ob_brick_020_col.lock_rotations_4d = False
ob_brick_020_col.empty_display_type = 'ARROWS'
ob_brick_020_col.lineart.crease_threshold = 0.0
ob_brick_021_col.location = (-0.9068, -0.3641, 0.2219)
ob_brick_021_col.rotation_euler = (0.0, -0.0, 6.249)
ob_brick_021_col.lock_rotations_4d = False
ob_brick_021_col.empty_display_type = 'ARROWS'
ob_brick_021_col.lineart.crease_threshold = 0.0
ob_brick_022_col.location = (-0.9125, -0.7546, 0.2219)
ob_brick_022_col.rotation_euler = (0.0, -0.0, 3.14)
ob_brick_022_col.lock_rotations_4d = False
ob_brick_022_col.empty_display_type = 'ARROWS'
ob_brick_022_col.lineart.crease_threshold = 0.0
ob_brick_023_col.location = (-0.8897, 0.8056, 0.2219)
ob_brick_023_col.rotation_euler = (0.0, -0.0, 6.281)
ob_brick_023_col.lock_rotations_4d = False
ob_brick_023_col.empty_display_type = 'ARROWS'
ob_brick_023_col.lineart.crease_threshold = 0.0
ob_brick_024_col.location = (-0.8954, 0.4151, 0.2219)
ob_brick_024_col.rotation_euler = (0.0, -0.0, 3.127)
ob_brick_024_col.lock_rotations_4d = False
ob_brick_024_col.empty_display_type = 'ARROWS'
ob_brick_024_col.lineart.crease_threshold = 0.0
ob_brick_025_col.location = (0.8706, 0.002267, 0.2219)
ob_brick_025_col.rotation_euler = (0.0, -0.0, 6.249)
ob_brick_025_col.lock_rotations_4d = False
ob_brick_025_col.empty_display_type = 'ARROWS'
ob_brick_025_col.lineart.crease_threshold = 0.0
ob_brick_026_col.location = (0.8648, -0.39, 0.2219)
ob_brick_026_col.rotation_euler = (0.0, -0.0, 3.14)
ob_brick_026_col.lock_rotations_4d = False
ob_brick_026_col.empty_display_type = 'ARROWS'
ob_brick_026_col.lineart.crease_threshold = 0.0
ob_brick_027_col.location = (0.8591, -0.7805, 0.2219)
ob_brick_027_col.rotation_euler = (0.0, -0.0, 6.269)
ob_brick_027_col.lock_rotations_4d = False
ob_brick_027_col.empty_display_type = 'ARROWS'
ob_brick_027_col.lineart.crease_threshold = 0.0
ob_brick_028_col.location = (0.8819, 0.7797, 0.2219)
ob_brick_028_col.rotation_euler = (0.0, -0.0, 3.127)
ob_brick_028_col.lock_rotations_4d = False
ob_brick_028_col.empty_display_type = 'ARROWS'
ob_brick_028_col.lineart.crease_threshold = 0.0
ob_brick_029_col.location = (0.8762, 0.3892, 0.2219)
ob_brick_029_col.rotation_euler = (0.0, -0.0, 6.269)
ob_brick_029_col.lock_rotations_4d = False
ob_brick_029_col.empty_display_type = 'ARROWS'
ob_brick_029_col.lineart.crease_threshold = 0.0
ob_brick_030_col.location = (-0.2673, 0.3655, 0.4414)
ob_brick_030_col.rotation_euler = (0.0, -0.0, 3.704)
ob_brick_030_col.lock_rotations_4d = False
ob_brick_030_col.empty_display_type = 'ARROWS'
ob_brick_030_col.lineart.crease_threshold = 0.0
ob_brick_031_col.location = (0.3781, 0.00452, 0.4414)
ob_brick_031_col.rotation_euler = (0.0, -0.0, 2.791)
ob_brick_031_col.lock_rotations_4d = False
ob_brick_031_col.empty_display_type = 'ARROWS'
ob_brick_031_col.lineart.crease_threshold = 0.0

# ---- collection membership
col_collection.objects.link(ob_brick_col)
col_collection.objects.link(ob_brick_001_col)
col_collection.objects.link(ob_brick_002_col)
col_collection.objects.link(ob_brick_003_col)
col_collection.objects.link(ob_brick_004_col)
col_collection.objects.link(ob_brick_005_col)
col_collection.objects.link(ob_brick_006_col)
col_collection.objects.link(ob_brick_007_col)
col_collection.objects.link(ob_brick_008_col)
col_collection.objects.link(ob_brick_009_col)
col_collection.objects.link(ob_brick_010_col)
col_collection.objects.link(ob_brick_011_col)
col_collection.objects.link(ob_brick_012_col)
col_collection.objects.link(ob_brick_013_col)
col_collection.objects.link(ob_brick_014_col)
col_collection.objects.link(ob_brick_015_col)
col_collection.objects.link(ob_brick_016_col)
col_collection.objects.link(ob_brick_017_col)
col_collection.objects.link(ob_brick_018_col)
col_collection.objects.link(ob_brick_019_col)
col_collection.objects.link(ob_brick_020_col)
col_collection.objects.link(ob_brick_021_col)
col_collection.objects.link(ob_brick_022_col)
col_collection.objects.link(ob_brick_023_col)
col_collection.objects.link(ob_brick_024_col)
col_collection.objects.link(ob_brick_025_col)
col_collection.objects.link(ob_brick_026_col)
col_collection.objects.link(ob_brick_027_col)
col_collection.objects.link(ob_brick_028_col)
col_collection.objects.link(ob_brick_029_col)
col_collection.objects.link(ob_brick_030_col)
col_collection.objects.link(ob_brick_031_col)

# ---- scene / render settings (as saved in the file)
scene.frame_start = 1; scene.frame_end = 250; scene.frame_set(1)
scene.render.engine = 'BLENDER_EEVEE_NEXT'
scene.render.bake_bias = 0.0
scene.render.bake_samples = 0
scene.cycles.sampling_pattern = 'TABULATED_SOBOL'
scene.eevee.fast_gi_thickness_near = 0.1
scene.eevee.fast_gi_thickness_far = 0.0
bpy.context.view_layer.update()

# ---- added for rendering (the .blend has no active camera and no usable light): camera, sun
cam_auto = bpy.data.cameras.new('AutoCamera')
cam_auto.lens = 50.0
cam_auto.sensor_width = 36.0
cam_auto.clip_end = 1000.0
ob_auto_camera = bpy.data.objects.new('AutoCamera', cam_auto)
scene.collection.objects.link(ob_auto_camera)
ob_auto_camera.location = (3.12467, -3.7514, 2.83634)
ob_auto_camera.rotation_euler = (1.09748, -7.21219e-08, 0.694738)
scene.camera = ob_auto_camera
light_auto_sun = bpy.data.lights.new('AutoSun', 'SUN')
light_auto_sun.energy = 3.0
light_auto_sun.angle = 0.0523599
ob_auto_sun = bpy.data.objects.new('AutoSun', light_auto_sun)
scene.collection.objects.link(ob_auto_sun)
ob_auto_sun.rotation_euler = (0.872665, 0.174533, 0.523599)
bpy.context.view_layer.update()
